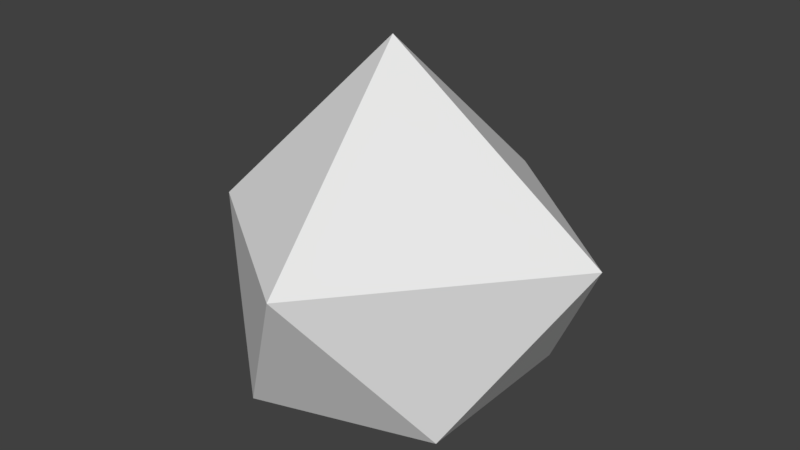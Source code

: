 # Source: resource_generic_ore.blend  (saved by Blender 2.78.0; exported with 4.5.12 LTS)
import bpy
from mathutils import Matrix  # noqa: F401  (used for matrix-valued properties, if any)

bpy.ops.wm.read_factory_settings(use_empty=True)
scene = bpy.context.scene
scene.name = 'Scene'

# ---- collections
col_collection_1 = bpy.data.collections.new('Collection 1'); scene.collection.children.link(col_collection_1)

# ---- world
world_world = bpy.data.worlds.new('World'); scene.world = world_world
world_world.color = (0.05088, 0.05088, 0.05088)
world_world.use_sun_shadow = False
world_world.sun_shadow_jitter_overblur = 0.0
world_world.cycles.sampling_method = 'MANUAL'

# ---- meshes
me_icosphere = bpy.data.meshes.new('Icosphere')
me_icosphere.from_pydata([(0.0, 0.0, -1.0), (0.7236, -0.5257, -1.0), (-0.2764, -0.8506, -1.0), (-0.8944, 0.0, -1.0), (-0.2764, 0.8506, -1.0), (0.7236, 0.5257, -1.0), (0.2764, -1.212, -0.02274), (-0.7236, -0.5257, -0.02274), (-0.7236, 0.5257, -0.02274), (0.2764, 0.8506, -0.02274), (1.289, 0.0, -0.02274), (0.0, 0.0, 0.8852)], [], [(0, 1, 2), (1, 0, 5), (0, 2, 3), (0, 3, 4), (0, 4, 5), (1, 5, 10), (2, 1, 6), (3, 2, 7), (4, 3, 8), (5, 4, 9), (1, 10, 6), (2, 6, 7), (3, 7, 8), (4, 8, 9), (5, 9, 10), (6, 10, 11), (7, 6, 11), (8, 7, 11), (9, 8, 11), (10, 9, 11)])
me_icosphere.use_remesh_preserve_volume = False
me_icosphere.use_remesh_preserve_attributes = False
me_icosphere.use_mirror_vertex_groups = False
me_icosphere.update()

# ---- objects
ob_icosphere = bpy.data.objects.new('Icosphere', me_icosphere)

# ---- transforms, parenting, visibility, modifiers, constraints
ob_icosphere.location = (0.0, 0.0, 1.0)
ob_icosphere.lineart.crease_threshold = 0.0

# ---- collection membership
col_collection_1.objects.link(ob_icosphere)

# ---- scene / render settings (as saved in the file)
scene.frame_start = 1; scene.frame_end = 250; scene.frame_set(1)
scene.render.engine = 'BLENDER_EEVEE_NEXT'
scene.render.resolution_percentage = 50
scene.render.dither_intensity = 0.0
scene.cycles.use_denoising = False
scene.cycles.samples = 128
scene.cycles.sampling_pattern = 'TABULATED_SOBOL'
scene.cycles.light_sampling_threshold = 0.0
scene.cycles.use_adaptive_sampling = False
scene.cycles.use_light_tree = False
scene.cycles.blur_glossy = 0.0
scene.cycles.sample_clamp_indirect = 0.0
scene.view_settings.view_transform = 'Standard'
bpy.context.view_layer.update()

# ---- added for rendering (the .blend has no active camera and no usable light): camera, sun
cam_auto = bpy.data.cameras.new('AutoCamera')
cam_auto.lens = 50.0
cam_auto.sensor_width = 36.0
cam_auto.clip_end = 1000.0
ob_auto_camera = bpy.data.objects.new('AutoCamera', cam_auto)
scene.collection.objects.link(ob_auto_camera)
ob_auto_camera.location = (3.47829, -4.11803, 3.56748)
ob_auto_camera.rotation_euler = (1.09748, -7.21219e-08, 0.694738)
scene.camera = ob_auto_camera
light_auto_sun = bpy.data.lights.new('AutoSun', 'SUN')
light_auto_sun.energy = 3.0
light_auto_sun.angle = 0.0523599
ob_auto_sun = bpy.data.objects.new('AutoSun', light_auto_sun)
scene.collection.objects.link(ob_auto_sun)
ob_auto_sun.rotation_euler = (0.872665, 0.174533, 0.523599)
bpy.context.view_layer.update()
